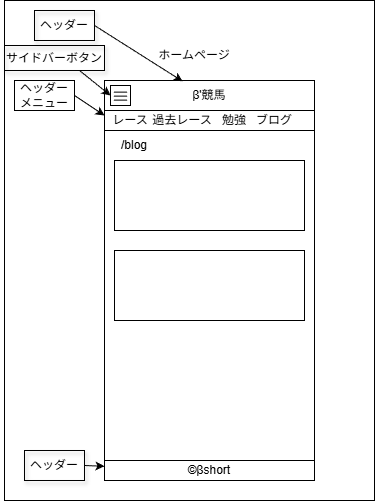

The diagram above was exported from draw.io. Its source (the exported page's mxGraphModel, read from the mxfile embedded in the PNG):
<mxGraphModel dx="1316" dy="548" grid="1" gridSize="10" guides="1" tooltips="1" connect="1" arrows="1" fold="1" page="1" pageScale="1" pageWidth="827" pageHeight="1169" math="0" shadow="0">
  <root>
    <mxCell id="0" />
    <mxCell id="1" parent="0" />
    <mxCell id="58" value="" style="rounded=0;whiteSpace=wrap;html=1;" parent="1" vertex="1">
      <mxGeometry width="370" height="500" as="geometry" />
    </mxCell>
    <mxCell id="2" value="" style="rounded=0;whiteSpace=wrap;html=1;" parent="1" vertex="1">
      <mxGeometry x="100" y="80" width="210" height="400" as="geometry" />
    </mxCell>
    <mxCell id="3" value="ホームページ" style="text;html=1;align=center;verticalAlign=middle;whiteSpace=wrap;rounded=0;" parent="1" vertex="1">
      <mxGeometry x="145" y="40" width="90" height="30" as="geometry" />
    </mxCell>
    <mxCell id="4" value="" style="rounded=0;whiteSpace=wrap;html=1;" parent="1" vertex="1">
      <mxGeometry x="100" y="80" width="210" height="30" as="geometry" />
    </mxCell>
    <mxCell id="5" value="β'競馬" style="text;html=1;align=center;verticalAlign=middle;whiteSpace=wrap;rounded=0;" parent="1" vertex="1">
      <mxGeometry x="160" y="80" width="90" height="30" as="geometry" />
    </mxCell>
    <mxCell id="10" value="" style="group" parent="1" vertex="1" connectable="0">
      <mxGeometry x="106" y="85" width="20" height="20" as="geometry" />
    </mxCell>
    <mxCell id="6" value="" style="rounded=0;whiteSpace=wrap;html=1;" parent="10" vertex="1">
      <mxGeometry width="20" height="20" as="geometry" />
    </mxCell>
    <mxCell id="7" value="" style="endArrow=none;html=1;" parent="10" edge="1">
      <mxGeometry width="50" height="50" relative="1" as="geometry">
        <mxPoint x="3.333333333333333" y="6.666666666666666" as="sourcePoint" />
        <mxPoint x="16.666666666666664" y="6.666666666666666" as="targetPoint" />
      </mxGeometry>
    </mxCell>
    <mxCell id="8" value="" style="endArrow=none;html=1;" parent="10" edge="1">
      <mxGeometry width="50" height="50" relative="1" as="geometry">
        <mxPoint x="3.333333333333333" y="10.666666666666666" as="sourcePoint" />
        <mxPoint x="16.666666666666664" y="10.666666666666666" as="targetPoint" />
      </mxGeometry>
    </mxCell>
    <mxCell id="9" value="" style="endArrow=none;html=1;" parent="10" edge="1">
      <mxGeometry width="50" height="50" relative="1" as="geometry">
        <mxPoint x="3.333333333333333" y="14.666666666666666" as="sourcePoint" />
        <mxPoint x="16.666666666666664" y="14.666666666666666" as="targetPoint" />
      </mxGeometry>
    </mxCell>
    <mxCell id="11" value="" style="rounded=0;whiteSpace=wrap;html=1;" parent="1" vertex="1">
      <mxGeometry x="100" y="110" width="210" height="20" as="geometry" />
    </mxCell>
    <mxCell id="13" value="レース" style="text;html=1;align=center;verticalAlign=middle;whiteSpace=wrap;rounded=0;" parent="1" vertex="1">
      <mxGeometry x="106" y="110" width="40" height="20" as="geometry" />
    </mxCell>
    <mxCell id="14" value="過去レース" style="text;html=1;align=center;verticalAlign=middle;whiteSpace=wrap;rounded=0;" parent="1" vertex="1">
      <mxGeometry x="146" y="110" width="64" height="20" as="geometry" />
    </mxCell>
    <mxCell id="15" value="勉強" style="text;html=1;align=center;verticalAlign=middle;whiteSpace=wrap;rounded=0;" parent="1" vertex="1">
      <mxGeometry x="210" y="110" width="40" height="20" as="geometry" />
    </mxCell>
    <mxCell id="16" value="ブログ" style="text;html=1;align=center;verticalAlign=middle;whiteSpace=wrap;rounded=0;" parent="1" vertex="1">
      <mxGeometry x="250" y="110" width="40" height="20" as="geometry" />
    </mxCell>
    <mxCell id="17" value="ヘッダー" style="text;html=1;align=center;verticalAlign=middle;whiteSpace=wrap;rounded=0;shadow=1;strokeColor=#000000;" parent="1" vertex="1">
      <mxGeometry x="30" y="10" width="60" height="30" as="geometry" />
    </mxCell>
    <mxCell id="51" style="edgeStyle=none;html=1;exitX=1;exitY=0.5;exitDx=0;exitDy=0;entryX=0;entryY=0.25;entryDx=0;entryDy=0;" parent="1" source="18" target="11" edge="1">
      <mxGeometry relative="1" as="geometry" />
    </mxCell>
    <mxCell id="18" value="ヘッダーメニュー" style="text;html=1;align=center;verticalAlign=middle;whiteSpace=wrap;rounded=0;strokeColor=#000000;" parent="1" vertex="1">
      <mxGeometry x="10" y="80" width="60" height="30" as="geometry" />
    </mxCell>
    <mxCell id="48" value="©βshort" style="rounded=0;whiteSpace=wrap;html=1;" parent="1" vertex="1">
      <mxGeometry x="100" y="460" width="210" height="20" as="geometry" />
    </mxCell>
    <mxCell id="57" style="edgeStyle=none;html=1;exitX=1;exitY=0.5;exitDx=0;exitDy=0;" parent="1" source="49" target="48" edge="1">
      <mxGeometry relative="1" as="geometry" />
    </mxCell>
    <mxCell id="49" value="ヘッダー" style="text;html=1;align=center;verticalAlign=middle;whiteSpace=wrap;rounded=0;shadow=1;strokeColor=#000000;" parent="1" vertex="1">
      <mxGeometry x="20" y="450" width="60" height="30" as="geometry" />
    </mxCell>
    <mxCell id="50" style="edgeStyle=none;html=1;exitX=1;exitY=0.5;exitDx=0;exitDy=0;entryX=0.201;entryY=0.027;entryDx=0;entryDy=0;entryPerimeter=0;" parent="1" source="17" target="5" edge="1">
      <mxGeometry relative="1" as="geometry" />
    </mxCell>
    <mxCell id="53" style="edgeStyle=none;html=1;exitX=0.75;exitY=1;exitDx=0;exitDy=0;entryX=0;entryY=0.5;entryDx=0;entryDy=0;" parent="1" source="52" target="6" edge="1">
      <mxGeometry relative="1" as="geometry" />
    </mxCell>
    <mxCell id="52" value="サイドバーボタン" style="text;html=1;align=center;verticalAlign=middle;whiteSpace=wrap;rounded=0;shadow=1;strokeColor=#000000;" parent="1" vertex="1">
      <mxGeometry y="45" width="100" height="25" as="geometry" />
    </mxCell>
    <mxCell id="61" value="" style="rounded=0;whiteSpace=wrap;html=1;" parent="1" vertex="1">
      <mxGeometry x="110" y="160" width="190" height="70" as="geometry" />
    </mxCell>
    <mxCell id="62" value="/blog" style="text;html=1;align=center;verticalAlign=middle;whiteSpace=wrap;rounded=0;" parent="1" vertex="1">
      <mxGeometry x="100" y="130" width="60" height="30" as="geometry" />
    </mxCell>
    <mxCell id="63" value="" style="rounded=0;whiteSpace=wrap;html=1;" parent="1" vertex="1">
      <mxGeometry x="110" y="250" width="190" height="70" as="geometry" />
    </mxCell>
  </root>
</mxGraphModel>